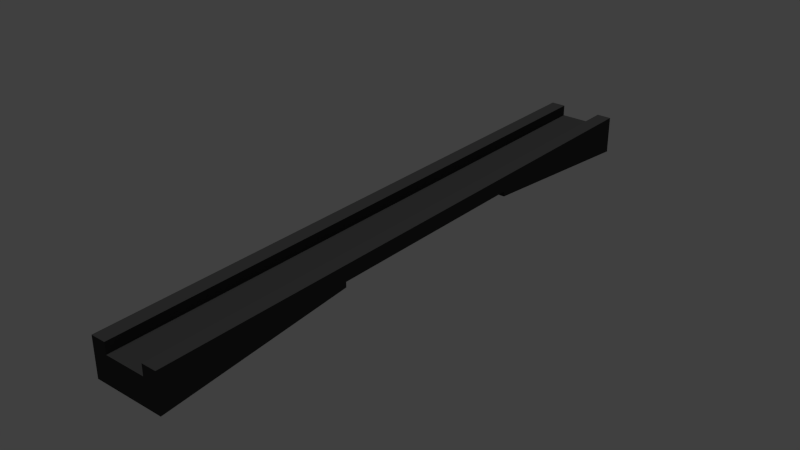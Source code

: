 # Source: bridge.blend  (saved by Blender 2.68.2; exported with 4.5.12 LTS)
import bpy
from mathutils import Matrix  # noqa: F401  (used for matrix-valued properties, if any)

bpy.ops.wm.read_factory_settings(use_empty=True)
scene = bpy.context.scene
scene.name = 'Scene'

# ---- collections
col_collection_1 = bpy.data.collections.new('Collection 1'); scene.collection.children.link(col_collection_1)

# ---- materials (node trees are filled in below, after node groups)
mat_bridge = bpy.data.materials.new('Bridge')
mat_bridge.alpha_threshold = 0.0
mat_bridge.use_transparent_shadow = False
mat_bridge.diffuse_color = (0.04696, 0.04696, 0.04696, 1.0)
mat_bridge.roughness = 0.5
mat_bridge.specular_intensity = 0.08586
mat_bridge.line_color = (0.0, 0.0, 0.0, 1.0)

# ---- material node trees

# ---- world
world_world = bpy.data.worlds.new('World'); scene.world = world_world
world_world.color = (0.05088, 0.05088, 0.05088)
world_world.use_sun_shadow = False
world_world.sun_shadow_jitter_overblur = 0.0
world_world.cycles.sampling_method = 'MANUAL'
world_world.cycles.sample_map_resolution = 256

# ---- lights
light_hemi = bpy.data.lights.new('Hemi', 'SUN')
light_hemi.transmission_factor = 0.0
light_hemi.angle = 0.1993
light_hemi.energy = 1.0
light_hemi.shadow_buffer_clip_start = 0.5
light_hemi.shadow_soft_size = 0.1
light_hemi.shadow_cascade_max_distance = 1000.0
light_hemi.cycles.use_multiple_importance_sampling = False

# ---- meshes
me_bridge = bpy.data.meshes.new('Bridge')
me_bridge.from_pydata([(3.73, -30.03, 0.0), (-3.73, -30.03, 0.0), (3.73, 33.44, 0.0), (-3.73, 33.44, 0.0), (2.177, -30.03, 0.0), (-2.177, -30.03, 0.0), (2.177, 33.44, 0.0), (-2.177, 33.44, 0.0), (3.73, -30.03, -0.4813), (-3.73, -30.03, -0.4813), (3.73, 33.44, -0.4813), (-3.73, 33.44, -0.4813), (2.177, -30.03, -0.4813), (-2.177, -30.03, -0.4813), (2.177, 33.44, -0.4813), (-2.177, 33.44, -0.4813), (3.73, -30.03, 1.148), (-3.73, -30.03, 1.148), (3.73, 33.44, 1.148), (-3.73, 33.44, 1.148), (2.177, -30.03, 1.148), (-2.177, -30.03, 1.148), (2.177, 33.44, 1.148), (-2.177, 33.44, 1.148), (-3.73, 13.27, 0.0), (-3.73, -9.861, 0.0), (3.73, -9.861, 0.0), (3.73, 13.27, 0.0), (-2.177, -9.861, 0.0), (-2.177, 13.27, 0.0), (2.177, -9.861, 0.0), (2.177, 13.27, 0.0), (-3.73, 13.27, -0.4813), (-3.73, -9.861, -0.4813), (3.73, -9.861, -0.4813), (3.73, 13.27, -0.4813), (-2.177, -9.861, -0.4813), (-2.177, 13.27, -0.4813), (2.177, -9.861, -0.4813), (2.177, 13.27, -0.4813), (-3.73, 13.27, 1.148), (-3.73, -9.861, 1.148), (3.73, -9.861, 1.148), (3.73, 13.27, 1.148), (-2.177, -9.861, 1.148), (-2.177, 13.27, 1.148), (2.177, -9.861, 1.148), (2.177, 13.27, 1.148), (3.73, -30.03, -2.861), (-3.73, -30.03, -2.861), (3.73, 33.44, -2.861), (-3.73, 33.44, -2.861), (2.177, -30.03, -2.861), (-2.177, -30.03, -2.861), (2.177, 33.44, -2.861), (-2.177, 33.44, -2.861), (-3.73, 13.27, -1.021), (-3.73, -9.861, -1.021), (3.73, -9.861, -1.021), (3.73, 13.27, -1.021), (-2.177, -9.861, -1.021), (-2.177, 13.27, -1.021), (2.177, -9.861, -1.021), (2.177, 13.27, -1.021)], [], [(28, 44, 21, 5), (31, 47, 22, 6), (29, 31, 6, 7), (33, 57, 49, 9), (12, 52, 48, 8), (10, 50, 54, 14), (6, 14, 15, 7), (2, 10, 14, 6), (5, 13, 12, 4), (4, 12, 8, 0), (27, 35, 10, 2), (25, 33, 9, 1), (7, 15, 11, 3), (1, 9, 13, 5), (47, 43, 18, 22), (40, 45, 23, 19), (6, 22, 18, 2), (0, 16, 20, 4), (26, 42, 16, 0), (24, 40, 19, 3), (3, 19, 23, 7), (5, 21, 17, 1), (7, 23, 45, 29), (29, 45, 44, 28), (4, 20, 46, 30), (30, 46, 47, 31), (5, 4, 30, 28), (28, 30, 31, 29), (39, 63, 59, 35), (38, 39, 35, 34), (32, 56, 61, 37), (33, 32, 37, 36), (15, 55, 51, 11), (36, 37, 39, 38), (0, 8, 34, 26), (26, 34, 35, 27), (3, 11, 32, 24), (24, 32, 33, 25), (20, 16, 42, 46), (46, 42, 43, 47), (17, 21, 44, 41), (41, 44, 45, 40), (2, 18, 43, 27), (27, 43, 42, 26), (1, 17, 41, 25), (25, 41, 40, 24), (63, 54, 50, 59), (56, 51, 55, 61), (61, 55, 54, 63), (52, 62, 58, 48), (49, 57, 60, 53), (53, 60, 62, 52), (38, 62, 60, 36), (9, 49, 53, 13), (8, 48, 58, 34), (36, 60, 57, 33), (11, 51, 56, 32), (34, 58, 62, 38), (14, 54, 55, 15), (13, 53, 52, 12), (35, 59, 50, 10), (37, 61, 63, 39)])
me_bridge.materials.append(mat_bridge)
me_bridge.use_remesh_preserve_volume = False
me_bridge.use_remesh_preserve_attributes = False
me_bridge.use_mirror_vertex_groups = False
me_bridge.update()

# ---- objects
ob_hemi = bpy.data.objects.new('Hemi', light_hemi)
ob_bridge = bpy.data.objects.new('Bridge', me_bridge)

# ---- transforms, parenting, visibility, modifiers, constraints
ob_hemi.location = (0.0, 0.0, -13.65)
ob_hemi.lineart.crease_threshold = 0.0
ob_bridge.location = (0.0, 0.0, 0.0)
ob_bridge.lineart.crease_threshold = 0.0

# ---- collection membership
col_collection_1.objects.link(ob_hemi)
col_collection_1.objects.link(ob_bridge)

# ---- scene / render settings (as saved in the file)
scene.frame_start = 1; scene.frame_end = 250; scene.frame_set(1)
scene.render.engine = 'BLENDER_EEVEE_NEXT'
scene.render.image_settings.color_mode = 'RGB'
scene.render.image_settings.compression = 90
scene.render.resolution_percentage = 50
scene.render.dither_intensity = 0.0
scene.render.bake_margin = 2
scene.render.bake_bias = 0.0
scene.cycles.use_denoising = False
scene.cycles.samples = 10
scene.cycles.sampling_pattern = 'TABULATED_SOBOL'
scene.cycles.light_sampling_threshold = 0.0
scene.cycles.use_adaptive_sampling = False
scene.cycles.use_light_tree = False
scene.cycles.blur_glossy = 0.0
scene.cycles.volume_bounces = 1
scene.cycles.pixel_filter_type = 'GAUSSIAN'
scene.cycles.sample_clamp_indirect = 0.0
scene.view_settings.view_transform = 'Standard'
bpy.context.view_layer.update()

# ---- added for rendering (the .blend has no active camera): camera
cam_auto = bpy.data.cameras.new('AutoCamera')
cam_auto.lens = 50.0
cam_auto.sensor_width = 36.0
cam_auto.clip_end = 1039.67
ob_auto_camera = bpy.data.objects.new('AutoCamera', cam_auto)
scene.collection.objects.link(ob_auto_camera)
ob_auto_camera.location = (59.2408, -69.3854, 46.536)
ob_auto_camera.rotation_euler = (1.09748, -7.21219e-08, 0.694738)
scene.camera = ob_auto_camera
bpy.context.view_layer.update()
